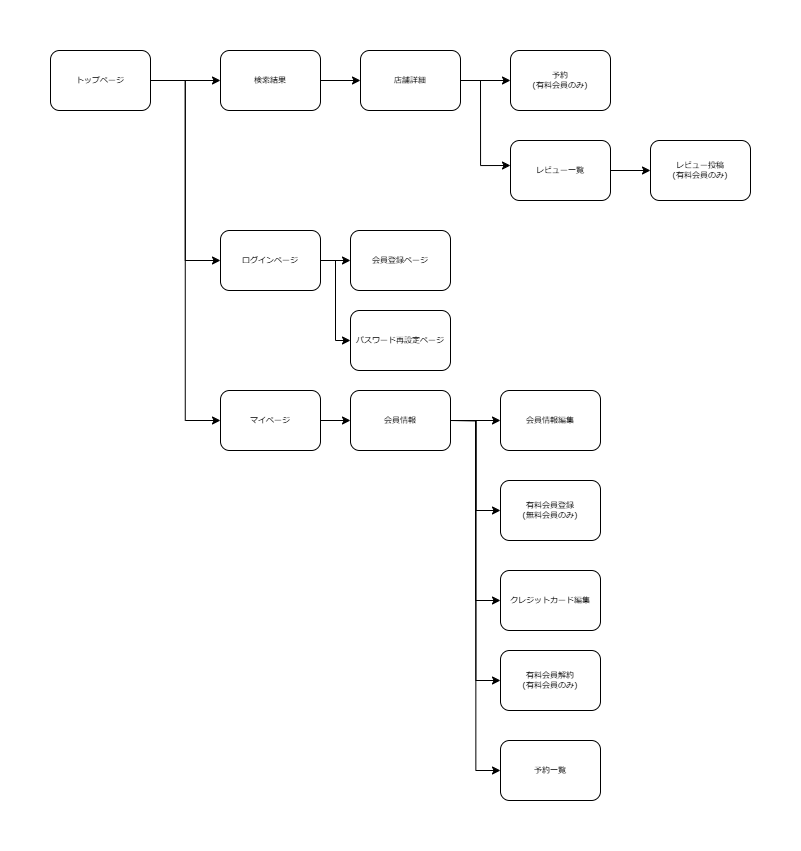

The diagram above was exported from draw.io. Its source (the exported page's mxGraphModel, read from the mxfile embedded in the PNG):
<mxGraphModel dx="1687" dy="868" grid="1" gridSize="10" guides="1" tooltips="1" connect="1" arrows="1" fold="1" page="1" pageScale="1" pageWidth="1100" pageHeight="850" background="none" math="0" shadow="0">
  <root>
    <mxCell id="0" />
    <mxCell id="1" parent="0" />
    <mxCell id="VosKhWgYBu4j-xIEBoNQ-1" value="" style="edgeStyle=orthogonalEdgeStyle;rounded=0;orthogonalLoop=1;jettySize=auto;html=1;" edge="1" parent="1" source="VosKhWgYBu4j-xIEBoNQ-2" target="VosKhWgYBu4j-xIEBoNQ-7">
      <mxGeometry relative="1" as="geometry" />
    </mxCell>
    <mxCell id="VosKhWgYBu4j-xIEBoNQ-2" value="トップページ" style="rounded=1;whiteSpace=wrap;html=1;shadow=0;labelBackgroundColor=none;strokeWidth=1;fontFamily=Verdana;fontSize=8;align=center;" vertex="1" parent="1">
      <mxGeometry x="350" y="420" width="100" height="60" as="geometry" />
    </mxCell>
    <mxCell id="VosKhWgYBu4j-xIEBoNQ-3" value="ログインページ" style="rounded=1;whiteSpace=wrap;html=1;shadow=0;labelBackgroundColor=none;strokeWidth=1;fontFamily=Verdana;fontSize=8;align=center;" vertex="1" parent="1">
      <mxGeometry x="520" y="600" width="100" height="60" as="geometry" />
    </mxCell>
    <mxCell id="VosKhWgYBu4j-xIEBoNQ-4" value="会員登録ページ" style="rounded=1;whiteSpace=wrap;html=1;shadow=0;labelBackgroundColor=none;strokeWidth=1;fontFamily=Verdana;fontSize=8;align=center;" vertex="1" parent="1">
      <mxGeometry x="650" y="600" width="100" height="60" as="geometry" />
    </mxCell>
    <mxCell id="VosKhWgYBu4j-xIEBoNQ-5" value="パスワード再設定ページ" style="rounded=1;whiteSpace=wrap;html=1;shadow=0;labelBackgroundColor=none;strokeWidth=1;fontFamily=Verdana;fontSize=8;align=center;" vertex="1" parent="1">
      <mxGeometry x="650" y="680" width="100" height="60" as="geometry" />
    </mxCell>
    <mxCell id="VosKhWgYBu4j-xIEBoNQ-6" value="" style="edgeStyle=orthogonalEdgeStyle;rounded=0;orthogonalLoop=1;jettySize=auto;html=1;" edge="1" parent="1" source="VosKhWgYBu4j-xIEBoNQ-7" target="VosKhWgYBu4j-xIEBoNQ-11">
      <mxGeometry relative="1" as="geometry" />
    </mxCell>
    <mxCell id="VosKhWgYBu4j-xIEBoNQ-7" value="検索結果" style="rounded=1;whiteSpace=wrap;html=1;shadow=0;labelBackgroundColor=none;strokeWidth=1;fontFamily=Verdana;fontSize=8;align=center;" vertex="1" parent="1">
      <mxGeometry x="520" y="420" width="100" height="60" as="geometry" />
    </mxCell>
    <mxCell id="VosKhWgYBu4j-xIEBoNQ-8" value="" style="edgeStyle=orthogonalEdgeStyle;rounded=0;orthogonalLoop=1;jettySize=auto;html=1;" edge="1" parent="1" source="VosKhWgYBu4j-xIEBoNQ-9" target="VosKhWgYBu4j-xIEBoNQ-18">
      <mxGeometry relative="1" as="geometry" />
    </mxCell>
    <mxCell id="VosKhWgYBu4j-xIEBoNQ-9" value="マイページ" style="rounded=1;whiteSpace=wrap;html=1;shadow=0;labelBackgroundColor=none;strokeWidth=1;fontFamily=Verdana;fontSize=8;align=center;" vertex="1" parent="1">
      <mxGeometry x="520" y="760" width="100" height="60" as="geometry" />
    </mxCell>
    <mxCell id="VosKhWgYBu4j-xIEBoNQ-10" value="" style="edgeStyle=orthogonalEdgeStyle;rounded=0;orthogonalLoop=1;jettySize=auto;html=1;" edge="1" parent="1" source="VosKhWgYBu4j-xIEBoNQ-11" target="VosKhWgYBu4j-xIEBoNQ-12">
      <mxGeometry relative="1" as="geometry" />
    </mxCell>
    <mxCell id="VosKhWgYBu4j-xIEBoNQ-11" value="店舗詳細" style="rounded=1;whiteSpace=wrap;html=1;shadow=0;labelBackgroundColor=none;strokeWidth=1;fontFamily=Verdana;fontSize=8;align=center;" vertex="1" parent="1">
      <mxGeometry x="660" y="420" width="100" height="60" as="geometry" />
    </mxCell>
    <mxCell id="VosKhWgYBu4j-xIEBoNQ-12" value="予約&lt;div&gt;(有料会員のみ)&lt;/div&gt;" style="rounded=1;whiteSpace=wrap;html=1;shadow=0;labelBackgroundColor=none;strokeWidth=1;fontFamily=Verdana;fontSize=8;align=center;" vertex="1" parent="1">
      <mxGeometry x="810" y="420" width="100" height="60" as="geometry" />
    </mxCell>
    <mxCell id="VosKhWgYBu4j-xIEBoNQ-13" value="" style="edgeStyle=orthogonalEdgeStyle;rounded=0;orthogonalLoop=1;jettySize=auto;html=1;" edge="1" parent="1" source="VosKhWgYBu4j-xIEBoNQ-14" target="VosKhWgYBu4j-xIEBoNQ-15">
      <mxGeometry relative="1" as="geometry" />
    </mxCell>
    <mxCell id="VosKhWgYBu4j-xIEBoNQ-14" value="レビュー一覧" style="rounded=1;whiteSpace=wrap;html=1;shadow=0;labelBackgroundColor=none;strokeWidth=1;fontFamily=Verdana;fontSize=8;align=center;" vertex="1" parent="1">
      <mxGeometry x="810" y="510" width="100" height="60" as="geometry" />
    </mxCell>
    <mxCell id="VosKhWgYBu4j-xIEBoNQ-15" value="レビュー投稿&lt;div&gt;(有料会員のみ)&lt;/div&gt;" style="rounded=1;whiteSpace=wrap;html=1;shadow=0;labelBackgroundColor=none;strokeWidth=1;fontFamily=Verdana;fontSize=8;align=center;" vertex="1" parent="1">
      <mxGeometry x="950" y="510" width="100" height="60" as="geometry" />
    </mxCell>
    <mxCell id="VosKhWgYBu4j-xIEBoNQ-16" value="" style="endArrow=classic;html=1;rounded=0;edgeStyle=orthogonalEdgeStyle;" edge="1" parent="1">
      <mxGeometry width="50" height="50" relative="1" as="geometry">
        <mxPoint x="780" y="450" as="sourcePoint" />
        <mxPoint x="810" y="535" as="targetPoint" />
        <Array as="points">
          <mxPoint x="780" y="535" />
        </Array>
      </mxGeometry>
    </mxCell>
    <mxCell id="VosKhWgYBu4j-xIEBoNQ-17" value="" style="edgeStyle=orthogonalEdgeStyle;rounded=0;orthogonalLoop=1;jettySize=auto;html=1;" edge="1" parent="1" source="VosKhWgYBu4j-xIEBoNQ-18" target="VosKhWgYBu4j-xIEBoNQ-19">
      <mxGeometry relative="1" as="geometry" />
    </mxCell>
    <mxCell id="VosKhWgYBu4j-xIEBoNQ-18" value="会員情報" style="rounded=1;whiteSpace=wrap;html=1;shadow=0;labelBackgroundColor=none;strokeWidth=1;fontFamily=Verdana;fontSize=8;align=center;" vertex="1" parent="1">
      <mxGeometry x="650" y="760" width="100" height="60" as="geometry" />
    </mxCell>
    <mxCell id="VosKhWgYBu4j-xIEBoNQ-19" value="会員情報編集" style="rounded=1;whiteSpace=wrap;html=1;shadow=0;labelBackgroundColor=none;strokeWidth=1;fontFamily=Verdana;fontSize=8;align=center;" vertex="1" parent="1">
      <mxGeometry x="800" y="760" width="100" height="60" as="geometry" />
    </mxCell>
    <mxCell id="VosKhWgYBu4j-xIEBoNQ-20" value="有料会員登録&lt;div&gt;(無料会員のみ)&lt;/div&gt;" style="rounded=1;whiteSpace=wrap;html=1;shadow=0;labelBackgroundColor=none;strokeWidth=1;fontFamily=Verdana;fontSize=8;align=center;" vertex="1" parent="1">
      <mxGeometry x="800" y="850" width="100" height="60" as="geometry" />
    </mxCell>
    <mxCell id="VosKhWgYBu4j-xIEBoNQ-21" value="有料会員解約&lt;div&gt;(有料会員のみ)&lt;/div&gt;" style="rounded=1;whiteSpace=wrap;html=1;shadow=0;labelBackgroundColor=none;strokeWidth=1;fontFamily=Verdana;fontSize=8;align=center;" vertex="1" parent="1">
      <mxGeometry x="800" y="1020" width="100" height="60" as="geometry" />
    </mxCell>
    <mxCell id="VosKhWgYBu4j-xIEBoNQ-22" value="予約一覧" style="rounded=1;whiteSpace=wrap;html=1;shadow=0;labelBackgroundColor=none;strokeWidth=1;fontFamily=Verdana;fontSize=8;align=center;" vertex="1" parent="1">
      <mxGeometry x="800" y="1110" width="100" height="60" as="geometry" />
    </mxCell>
    <mxCell id="VosKhWgYBu4j-xIEBoNQ-23" value="" style="endArrow=classic;html=1;rounded=0;edgeStyle=elbowEdgeStyle;exitX=1;exitY=0.5;exitDx=0;exitDy=0;" edge="1" parent="1" source="VosKhWgYBu4j-xIEBoNQ-18" target="VosKhWgYBu4j-xIEBoNQ-21">
      <mxGeometry width="50" height="50" relative="1" as="geometry">
        <mxPoint x="770" y="800" as="sourcePoint" />
        <mxPoint x="820" y="890" as="targetPoint" />
      </mxGeometry>
    </mxCell>
    <mxCell id="VosKhWgYBu4j-xIEBoNQ-24" value="" style="endArrow=classic;html=1;rounded=0;edgeStyle=elbowEdgeStyle;exitX=1;exitY=0.5;exitDx=0;exitDy=0;entryX=0;entryY=0.5;entryDx=0;entryDy=0;" edge="1" parent="1" source="VosKhWgYBu4j-xIEBoNQ-18" target="VosKhWgYBu4j-xIEBoNQ-22">
      <mxGeometry width="50" height="50" relative="1" as="geometry">
        <mxPoint x="770" y="800" as="sourcePoint" />
        <mxPoint x="820" y="980" as="targetPoint" />
      </mxGeometry>
    </mxCell>
    <mxCell id="VosKhWgYBu4j-xIEBoNQ-25" value="" style="endArrow=classic;html=1;rounded=0;exitX=1;exitY=0.5;exitDx=0;exitDy=0;entryX=0;entryY=0.5;entryDx=0;entryDy=0;edgeStyle=elbowEdgeStyle;" edge="1" parent="1" source="VosKhWgYBu4j-xIEBoNQ-2" target="VosKhWgYBu4j-xIEBoNQ-9">
      <mxGeometry width="50" height="50" relative="1" as="geometry">
        <mxPoint x="510" y="760" as="sourcePoint" />
        <mxPoint x="560" y="710" as="targetPoint" />
      </mxGeometry>
    </mxCell>
    <mxCell id="VosKhWgYBu4j-xIEBoNQ-26" value="" style="endArrow=classic;html=1;rounded=0;entryX=0;entryY=0.5;entryDx=0;entryDy=0;edgeStyle=elbowEdgeStyle;" edge="1" parent="1" target="VosKhWgYBu4j-xIEBoNQ-3">
      <mxGeometry width="50" height="50" relative="1" as="geometry">
        <mxPoint x="450" y="450" as="sourcePoint" />
        <mxPoint x="560" y="710" as="targetPoint" />
      </mxGeometry>
    </mxCell>
    <mxCell id="VosKhWgYBu4j-xIEBoNQ-27" value="" style="endArrow=classic;html=1;rounded=0;entryX=0;entryY=0.5;entryDx=0;entryDy=0;exitX=1;exitY=0.5;exitDx=0;exitDy=0;" edge="1" parent="1" source="VosKhWgYBu4j-xIEBoNQ-3" target="VosKhWgYBu4j-xIEBoNQ-4">
      <mxGeometry width="50" height="50" relative="1" as="geometry">
        <mxPoint x="510" y="760" as="sourcePoint" />
        <mxPoint x="560" y="710" as="targetPoint" />
      </mxGeometry>
    </mxCell>
    <mxCell id="VosKhWgYBu4j-xIEBoNQ-28" value="" style="endArrow=classic;html=1;rounded=0;entryX=0;entryY=0.5;entryDx=0;entryDy=0;exitX=1;exitY=0.5;exitDx=0;exitDy=0;edgeStyle=orthogonalEdgeStyle;elbow=vertical;" edge="1" parent="1" source="VosKhWgYBu4j-xIEBoNQ-3" target="VosKhWgYBu4j-xIEBoNQ-5">
      <mxGeometry width="50" height="50" relative="1" as="geometry">
        <mxPoint x="510" y="760" as="sourcePoint" />
        <mxPoint x="560" y="710" as="targetPoint" />
      </mxGeometry>
    </mxCell>
    <mxCell id="VosKhWgYBu4j-xIEBoNQ-29" value="クレジットカード編集" style="rounded=1;whiteSpace=wrap;html=1;shadow=0;labelBackgroundColor=none;strokeWidth=1;fontFamily=Verdana;fontSize=8;align=center;" vertex="1" parent="1">
      <mxGeometry x="800" y="940" width="100" height="60" as="geometry" />
    </mxCell>
    <mxCell id="VosKhWgYBu4j-xIEBoNQ-30" value="" style="endArrow=classic;html=1;rounded=0;exitX=1;exitY=0.5;exitDx=0;exitDy=0;entryX=0;entryY=0.5;entryDx=0;entryDy=0;edgeStyle=orthogonalEdgeStyle;" edge="1" parent="1" source="VosKhWgYBu4j-xIEBoNQ-18" target="VosKhWgYBu4j-xIEBoNQ-29">
      <mxGeometry width="50" height="50" relative="1" as="geometry">
        <mxPoint x="750" y="960" as="sourcePoint" />
        <mxPoint x="800" y="910" as="targetPoint" />
      </mxGeometry>
    </mxCell>
    <mxCell id="VosKhWgYBu4j-xIEBoNQ-31" value="" style="endArrow=classic;html=1;rounded=0;entryX=0;entryY=0.5;entryDx=0;entryDy=0;edgeStyle=orthogonalEdgeStyle;" edge="1" parent="1" target="VosKhWgYBu4j-xIEBoNQ-20">
      <mxGeometry width="50" height="50" relative="1" as="geometry">
        <mxPoint x="750" y="790" as="sourcePoint" />
        <mxPoint x="800" y="910" as="targetPoint" />
      </mxGeometry>
    </mxCell>
  </root>
</mxGraphModel>